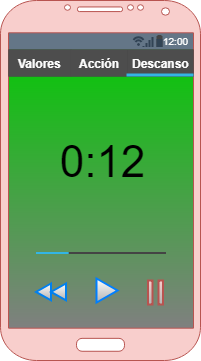

The diagram above was exported from draw.io. Its source (the exported page's mxGraphModel, read from the mxfile embedded in the PNG):
<mxGraphModel dx="1394" dy="766" grid="1" gridSize="1" guides="1" tooltips="1" connect="1" arrows="1" fold="1" page="1" pageScale="1" pageWidth="827" pageHeight="1169" background="none" math="0" shadow="0">
  <root>
    <mxCell id="HXkP14jPVlpXCfxtbvR--0" />
    <mxCell id="HXkP14jPVlpXCfxtbvR--1" parent="HXkP14jPVlpXCfxtbvR--0" />
    <mxCell id="HXkP14jPVlpXCfxtbvR--2" value="" style="verticalLabelPosition=bottom;verticalAlign=top;html=1;shadow=0;dashed=0;strokeWidth=1;strokeColor=none;shape=rect;fillColor=#00CC00;fontFamily=arial;gradientColor=#808080;" parent="HXkP14jPVlpXCfxtbvR--1" vertex="1">
      <mxGeometry x="307.5" y="113" width="185" height="295" as="geometry" />
    </mxCell>
    <mxCell id="HXkP14jPVlpXCfxtbvR--3" value="" style="strokeWidth=1;html=1;shadow=0;dashed=0;shape=mxgraph.android.statusBar;align=center;fillColor=#647687;strokeColor=#314354;fontColor=#ffffff;fontSize=10;" parent="HXkP14jPVlpXCfxtbvR--1" vertex="1">
      <mxGeometry x="307" y="112" width="185" height="17" as="geometry" />
    </mxCell>
    <mxCell id="HXkP14jPVlpXCfxtbvR--4" value="" style="verticalLabelPosition=bottom;verticalAlign=top;html=1;shadow=0;dashed=0;strokeWidth=1;shape=mxgraph.android.phone2;fillColor=#f8cecc;strokeColor=#b85450;" parent="HXkP14jPVlpXCfxtbvR--1" vertex="1">
      <mxGeometry x="299" y="80" width="200" height="360" as="geometry" />
    </mxCell>
    <mxCell id="HXkP14jPVlpXCfxtbvR--5" value="" style="strokeWidth=1;html=1;shadow=0;dashed=0;shape=mxgraph.android.rrect;rSize=0;fillColor=#444444;strokeColor=none;fontFamily=Garamond;" parent="HXkP14jPVlpXCfxtbvR--1" vertex="1">
      <mxGeometry x="307" y="129" width="185" height="27" as="geometry" />
    </mxCell>
    <mxCell id="HXkP14jPVlpXCfxtbvR--6" value="Valores" style="strokeWidth=1;html=1;shadow=0;dashed=0;shape=mxgraph.android.rrect;rSize=0;fontStyle=1;fillColor=#4D4D4D;strokeColor=none;fontColor=#ffffff;fontFamily=arial;" parent="HXkP14jPVlpXCfxtbvR--5" vertex="1">
      <mxGeometry width="63" height="27" as="geometry" />
    </mxCell>
    <mxCell id="HXkP14jPVlpXCfxtbvR--7" value="" style="strokeWidth=1;html=1;shadow=0;dashed=0;shape=mxgraph.android.anchor;fontStyle=1;fontColor=#ffffff;fontFamily=arial;" parent="HXkP14jPVlpXCfxtbvR--5" vertex="1">
      <mxGeometry width="46.249999999999986" height="21.378299120234605" as="geometry" />
    </mxCell>
    <mxCell id="HXkP14jPVlpXCfxtbvR--8" value="&lt;div&gt;Acción&lt;/div&gt;" style="strokeWidth=1;html=1;shadow=0;dashed=0;shape=mxgraph.android.rrect;rSize=0;fontStyle=1;fillColor=#4D4D4D;strokeColor=none;fontColor=#ffffff;fontFamily=arial;" parent="HXkP14jPVlpXCfxtbvR--5" vertex="1">
      <mxGeometry x="62" width="57" height="27" as="geometry" />
    </mxCell>
    <mxCell id="HXkP14jPVlpXCfxtbvR--10" value="" style="strokeWidth=1;html=1;shadow=0;dashed=0;shape=mxgraph.android.anchor;fontStyle=1;fontColor=#ffffff;" parent="HXkP14jPVlpXCfxtbvR--5" vertex="1">
      <mxGeometry x="92.49999999999997" width="46.249999999999986" height="21.378299120234605" as="geometry" />
    </mxCell>
    <mxCell id="HXkP14jPVlpXCfxtbvR--11" value="" style="strokeWidth=1;html=1;shadow=0;dashed=0;shape=mxgraph.android.anchor;fontStyle=1;fontColor=#ffffff;" parent="HXkP14jPVlpXCfxtbvR--5" vertex="1">
      <mxGeometry x="138.75" width="46.249999999999986" height="21.378299120234605" as="geometry" />
    </mxCell>
    <mxCell id="HXkP14jPVlpXCfxtbvR--12" value="Descanso" style="strokeWidth=1;html=1;shadow=0;dashed=0;shape=mxgraph.android.rrect;rSize=0;fontStyle=1;fillColor=#4D4D4D;strokeColor=none;fontColor=#ffffff;fontFamily=arial;" parent="HXkP14jPVlpXCfxtbvR--5" vertex="1">
      <mxGeometry x="119" width="66" height="27" as="geometry" />
    </mxCell>
    <mxCell id="HXkP14jPVlpXCfxtbvR--9" value="" style="strokeWidth=1;html=1;shadow=0;dashed=0;shape=mxgraph.android.rrect;rSize=0;fillColor=#33b5e5;strokeColor=none;" parent="HXkP14jPVlpXCfxtbvR--5" vertex="1">
      <mxGeometry x="118" y="24" width="67" height="3" as="geometry" />
    </mxCell>
    <mxCell id="HXkP14jPVlpXCfxtbvR--13" value="" style="verticalLabelPosition=bottom;verticalAlign=top;html=1;shadow=0;dashed=0;strokeWidth=1;shape=mxgraph.android.progressBar;strokeColor=#33b5e5;dx1=0.25;dx2=0.25;strokeWidth=2;fontFamily=arial;" parent="HXkP14jPVlpXCfxtbvR--1" vertex="1">
      <mxGeometry x="334.5" y="330" width="130" height="5" as="geometry" />
    </mxCell>
    <mxCell id="HXkP14jPVlpXCfxtbvR--14" value="" style="html=1;verticalLabelPosition=bottom;align=center;labelBackgroundColor=#ffffff;verticalAlign=top;strokeWidth=2;strokeColor=#0080F0;fillColor=#ffffff;shadow=0;dashed=0;shape=mxgraph.ios7.icons.backward;fontFamily=arial;gradientColor=#B3B3B3;" parent="HXkP14jPVlpXCfxtbvR--1" vertex="1">
      <mxGeometry x="334.5" y="363" width="30" height="16.8" as="geometry" />
    </mxCell>
    <mxCell id="HXkP14jPVlpXCfxtbvR--15" value="" style="html=1;verticalLabelPosition=bottom;align=center;labelBackgroundColor=#ffffff;verticalAlign=top;strokeWidth=2;strokeColor=#b85450;fillColor=#f8cecc;shadow=0;dashed=0;shape=mxgraph.ios7.icons.pause;fontFamily=arial;gradientColor=#B3B3B3;" parent="HXkP14jPVlpXCfxtbvR--1" vertex="1">
      <mxGeometry x="446.5" y="360" width="15" height="24" as="geometry" />
    </mxCell>
    <mxCell id="HXkP14jPVlpXCfxtbvR--16" value="" style="html=1;verticalLabelPosition=bottom;align=center;labelBackgroundColor=#ffffff;verticalAlign=top;strokeWidth=2;strokeColor=#007FFF;fillColor=#FFFFFF;shadow=0;dashed=0;shape=mxgraph.ios7.icons.play;fontFamily=arial;gradientColor=#B3B3B3;" parent="HXkP14jPVlpXCfxtbvR--1" vertex="1">
      <mxGeometry x="395" y="358" width="21" height="24" as="geometry" />
    </mxCell>
    <mxCell id="HXkP14jPVlpXCfxtbvR--17" value="&lt;font style=&quot;font-size: 44px&quot; face=&quot;arial&quot;&gt;0:12&lt;/font&gt;" style="text;html=1;strokeColor=none;fillColor=none;align=center;verticalAlign=middle;whiteSpace=wrap;rounded=0;fontFamily=comic sans;" parent="HXkP14jPVlpXCfxtbvR--1" vertex="1">
      <mxGeometry x="352.5" y="204" width="95" height="73" as="geometry" />
    </mxCell>
  </root>
</mxGraphModel>